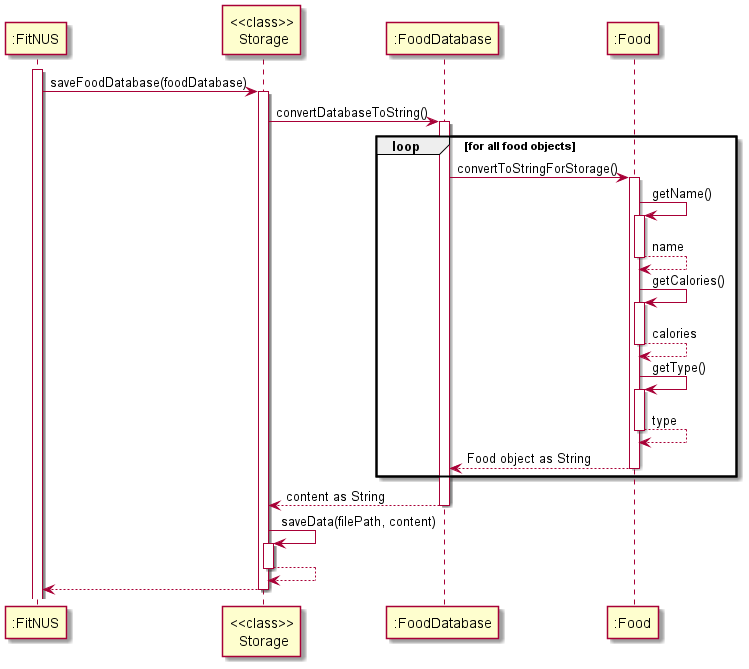

The diagram above was rendered by PlantUML. Its source (embedded in the PNG):
@startuml
'https://plantuml.com/sequence-diagram

activate ":FitNUS"
":FitNUS" -> "<<class>>\n Storage": saveFoodDatabase(foodDatabase)
activate "<<class>>\n Storage"
"<<class>>\n Storage" -> ":FoodDatabase" : convertDatabaseToString()
activate ":FoodDatabase"
loop for all food objects
    ":FoodDatabase" -> ":Food": convertToStringForStorage()
    activate ":Food"
    ":Food" -> ":Food": getName()
    activate ":Food"
    return name
    ":Food" -> ":Food": getCalories()
    activate ":Food"
    return calories
    ":Food" -> ":Food": getType()
    activate ":Food"
    return type
    return Food object as String
end
return content as String
"<<class>>\n Storage" -> "<<class>>\n Storage" : saveData(filePath, content)
activate "<<class>>\n Storage"
return
return


@enduml